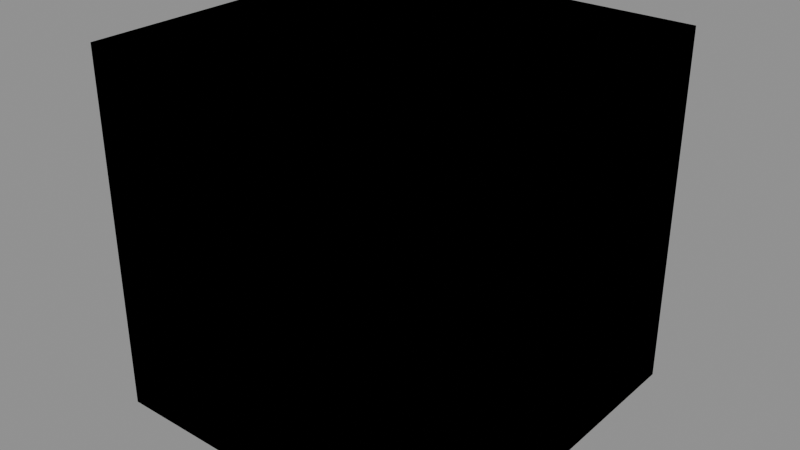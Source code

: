 # Source: colony-modules.blend  (saved by Blender 5.2.44; exported with 4.5.12 LTS)
import bpy
from mathutils import Matrix  # noqa: F401  (used for matrix-valued properties, if any)

bpy.ops.wm.read_factory_settings(use_empty=True)
scene = bpy.context.scene
scene.name = 'SWCM_colony_modules'

# ---- materials (node trees are filled in below, after node groups)
mat_swcm_structure = bpy.data.materials.new('SWCM_structure')
mat_swcm_structure.diffuse_color = (0.7, 0.72, 0.68, 1.0)

# ---- material node trees
mat_swcm_structure.use_nodes = True; mat_swcm_structure.node_tree.nodes.clear()
_N = mat_swcm_structure.node_tree.nodes; _L = mat_swcm_structure.node_tree.links
n0 = _N.new('ShaderNodeBsdfPrincipled'); n0.name = 'Principled BSDF'; n0.location = (-200, 100)
n0.inputs[10].default_value = 0.005
n1 = _N.new('ShaderNodeOutputMaterial'); n1.name = 'Material Output'; n1.location = (200, 100)
_L.new(n0.outputs[0], n1.inputs[0])
n1.is_active_output = True

# ---- meshes
me_cube_001 = bpy.data.meshes.new('Cube.001')
me_cube_001.from_pydata([(-0.5, -0.5, -0.5), (-0.5, -0.5, 0.5), (-0.5, 0.5, -0.5), (-0.5, 0.5, 0.5), (0.5, -0.5, -0.5), (0.5, -0.5, 0.5), (0.5, 0.5, -0.5), (0.5, 0.5, 0.5)], [], [(0, 1, 3, 2), (2, 3, 7, 6), (6, 7, 5, 4), (4, 5, 1, 0), (2, 6, 4, 0), (7, 3, 1, 5)])
_uv = me_cube_001.uv_layers.new(name='UVMap')
_uv.uv.foreach_set('vector', [0.0, 0.0, 0.0, 1.0, 1.0, 1.0, 1.0, 0.0, 0.0, 0.0, 0.0, 1.0, 1.0, 1.0, 1.0, 0.0, 1.0, 0.0, 1.0, 1.0, 0.0, 1.0, 0.0, 0.0, 1.0, 0.0, 1.0, 1.0, 0.0, 1.0, 0.0, 0.0, 0.0, 0.0, 1.0, 0.0, 1.0, 0.0, 0.0, 0.0, 1.0, 1.0, 0.0, 1.0, 0.0, 1.0, 1.0, 1.0])
me_cube_001.materials.append(mat_swcm_structure)
me_cube_001.update()
me_cube_002 = bpy.data.meshes.new('Cube.002')
me_cube_002.from_pydata([(-0.5, -0.05, -0.5), (-0.5, -0.05, 0.5), (-0.5, 0.0, -0.5), (-0.5, 0.0, 0.5), (-0.48, -0.05, -0.5), (-0.48, -0.05, 0.5), (-0.48, 0.0, -0.5), (-0.48, 0.0, 0.5), (0.48, -0.05, -0.5), (0.48, -0.05, 0.5), (0.48, 0.0, -0.5), (0.48, 0.0, 0.5), (0.5, -0.05, -0.5), (0.5, -0.05, 0.5), (0.5, 0.0, -0.5), (0.5, 0.0, 0.5), (-0.48, -0.05, -0.5), (-0.48, -0.05, -0.48), (-0.48, 0.0, -0.5), (-0.48, 0.0, -0.48), (0.48, -0.05, -0.5), (0.48, -0.05, -0.48), (0.48, 0.0, -0.5), (0.48, 0.0, -0.48), (-0.48, -0.05, 0.48), (-0.48, -0.05, 0.5), (-0.48, 0.0, 0.48), (-0.48, 0.0, 0.5), (0.48, -0.05, 0.48), (0.48, -0.05, 0.5), (0.48, 0.0, 0.48), (0.48, 0.0, 0.5), (-0.0075, -0.05, -0.48), (-0.0075, -0.05, 0.48), (-0.0075, 0.0, -0.48), (-0.0075, 0.0, 0.48), (0.0075, -0.05, -0.48), (0.0075, -0.05, 0.48), (0.0075, 0.0, -0.48), (0.0075, 0.0, 0.48)], [], [(0, 1, 3, 2), (2, 3, 7, 6), (6, 7, 5, 4), (4, 5, 1, 0), (2, 6, 4, 0), (7, 3, 1, 5), (8, 9, 11, 10), (10, 11, 15, 14), (14, 15, 13, 12), (12, 13, 9, 8), (10, 14, 12, 8), (15, 11, 9, 13), (16, 17, 19, 18), (18, 19, 23, 22), (22, 23, 21, 20), (20, 21, 17, 16), (18, 22, 20, 16), (23, 19, 17, 21), (24, 25, 27, 26), (26, 27, 31, 30), (30, 31, 29, 28), (28, 29, 25, 24), (26, 30, 28, 24), (31, 27, 25, 29), (32, 33, 35, 34), (34, 35, 39, 38), (38, 39, 37, 36), (36, 37, 33, 32), (34, 38, 36, 32), (39, 35, 33, 37)])
_uv = me_cube_002.uv_layers.new(name='UVMap')
_uv.uv.foreach_set('vector', [0.45, 0.0, 0.45, 1.0, 0.5, 1.0, 0.5, 0.0, 0.0, 0.0, 0.0, 1.0, 0.02, 1.0, 0.02, 0.0, 0.5, 0.0, 0.5, 1.0, 0.45, 1.0, 0.45, 0.0, 0.02, 0.0, 0.02, 1.0, 0.0, 1.0, 0.0, 0.0, 0.0, 0.0, 0.02, 0.0, 0.02, 0.0, 0.0, 0.0, 0.02, 1.0, 0.0, 1.0, 0.0, 1.0, 0.02, 1.0, 0.45, 0.0, 0.45, 1.0, 0.5, 1.0, 0.5, 0.0, 0.98, 0.0, 0.98, 1.0, 1.0, 1.0, 1.0, 0.0, 0.5, 0.0, 0.5, 1.0, 0.45, 1.0, 0.45, 0.0, 1.0, 0.0, 1.0, 1.0, 0.98, 1.0, 0.98, 0.0, 0.98, 0.0, 1.0, 0.0, 1.0, 0.0, 0.98, 0.0, 1.0, 1.0, 0.98, 1.0, 0.98, 1.0, 1.0, 1.0, 0.45, 0.0, 0.45, 0.02, 0.5, 0.02, 0.5, 0.0, 0.02, 0.0, 0.02, 0.02, 0.98, 0.02, 0.98, 0.0, 0.5, 0.0, 0.5, 0.02, 0.45, 0.02, 0.45, 0.0, 0.98, 0.0, 0.98, 0.02, 0.02, 0.02, 0.02, 0.0, 0.02, 0.0, 0.98, 0.0, 0.98, 0.0, 0.02, 0.0, 0.98, 0.02, 0.02, 0.02, 0.02, 0.02, 0.98, 0.02, 0.45, 0.98, 0.45, 1.0, 0.5, 1.0, 0.5, 0.98, 0.02, 0.98, 0.02, 1.0, 0.98, 1.0, 0.98, 0.98, 0.5, 0.98, 0.5, 1.0, 0.45, 1.0, 0.45, 0.98, 0.98, 0.98, 0.98, 1.0, 0.02, 1.0, 0.02, 0.98, 0.02, 0.98, 0.98, 0.98, 0.98, 0.98, 0.02, 0.98, 0.98, 1.0, 0.02, 1.0, 0.02, 1.0, 0.98, 1.0, 0.45, 0.02, 0.45, 0.98, 0.5, 0.98, 0.5, 0.02, 0.4925, 0.02, 0.4925, 0.98, 0.5075, 0.98, 0.5075, 0.02, 0.5, 0.02, 0.5, 0.98, 0.45, 0.98, 0.45, 0.02, 0.5075, 0.02, 0.5075, 0.98, 0.4925, 0.98, 0.4925, 0.02, 0.4925, 0.02, 0.5075, 0.02, 0.5075, 0.02, 0.4925, 0.02, 0.5075, 0.98, 0.4925, 0.98, 0.4925, 0.98, 0.5075, 0.98])
me_cube_002.materials.append(mat_swcm_structure)
me_cube_002.update()
me_cube_007 = bpy.data.meshes.new('Cube.007')
me_cube_007.from_pydata([(-0.5, -0.5, -0.5), (-0.5, -0.5, 0.5), (-0.5, 0.5, -0.5), (-0.5, 0.5, 0.5), (0.5, -0.5, -0.5), (0.5, -0.5, 0.5), (0.5, 0.5, -0.5), (0.5, 0.5, 0.5)], [], [(0, 1, 3, 2), (2, 3, 7, 6), (6, 7, 5, 4), (4, 5, 1, 0), (2, 6, 4, 0), (7, 3, 1, 5)])
_uv = me_cube_007.uv_layers.new(name='UVMap')
_uv.uv.foreach_set('vector', [0.0, 0.0, 0.0, 1.0, 1.0, 1.0, 1.0, 0.0, 0.0, 0.0, 0.0, 1.0, 1.0, 1.0, 1.0, 0.0, 1.0, 0.0, 1.0, 1.0, 0.0, 1.0, 0.0, 0.0, 1.0, 0.0, 1.0, 1.0, 0.0, 1.0, 0.0, 0.0, 0.0, 0.0, 1.0, 0.0, 1.0, 0.0, 0.0, 0.0, 1.0, 1.0, 0.0, 1.0, 0.0, 1.0, 1.0, 1.0])
me_cube_007.materials.append(mat_swcm_structure)
me_cube_007.update()
me_cube_008 = bpy.data.meshes.new('Cube.008')
me_cube_008.from_pydata([(-0.5, -0.5, -0.5), (-0.5, -0.5, 0.5), (-0.5, 0.5, -0.5), (-0.5, 0.5, 0.5), (0.5, -0.5, -0.5), (0.5, -0.5, 0.5), (0.5, 0.5, -0.5), (0.5, 0.5, 0.5)], [], [(0, 1, 3, 2), (2, 3, 7, 6), (6, 7, 5, 4), (4, 5, 1, 0), (2, 6, 4, 0), (7, 3, 1, 5)])
_uv = me_cube_008.uv_layers.new(name='UVMap')
_uv.uv.foreach_set('vector', [0.0, 0.0, 0.0, 1.0, 1.0, 1.0, 1.0, 0.0, 0.0, 0.0, 0.0, 1.0, 1.0, 1.0, 1.0, 0.0, 1.0, 0.0, 1.0, 1.0, 0.0, 1.0, 0.0, 0.0, 1.0, 0.0, 1.0, 1.0, 0.0, 1.0, 0.0, 0.0, 0.0, 0.0, 1.0, 0.0, 1.0, 0.0, 0.0, 0.0, 1.0, 1.0, 0.0, 1.0, 0.0, 1.0, 1.0, 1.0])
me_cube_008.materials.append(mat_swcm_structure)
me_cube_008.update()

# ---- objects
ob_structure = bpy.data.objects.new('structure', me_cube_001)
ob_window_frame = bpy.data.objects.new('window_frame', me_cube_002)
ob_canopy = bpy.data.objects.new('canopy', me_cube_007)
ob_door = bpy.data.objects.new('door', me_cube_008)

# ---- transforms, parenting, visibility, modifiers, constraints
ob_structure.location = (0.0, 0.0, 0.0)
ob_window_frame.location = (0.0, 0.0, 0.0)
ob_canopy.location = (0.0, 0.0, 0.0)
ob_door.location = (0.0, 0.0, 0.0)

# ---- collection membership
scene.collection.objects.link(ob_structure)
scene.collection.objects.link(ob_window_frame)
scene.collection.objects.link(ob_canopy)
scene.collection.objects.link(ob_door)

# ---- scene / render settings (as saved in the file)
scene.frame_start = 1; scene.frame_end = 250; scene.frame_set(1)
scene.render.engine = 'BLENDER_EEVEE_NEXT'
scene.render.image_settings.exr_codec = 'NONE'
scene.render.use_bake_clear = False
scene.render.bake_margin = 0
scene.render.bake_bias = 0.0
scene.render.bake_samples = 0
scene.render.simplify_subdivision_render = 0
scene.render.simplify_child_particles_render = 0.0
scene.render.compositor_device = 'GPU'
scene.eevee.use_volume_custom_range = False
scene.eevee.gtao_distance = 0.0
scene.eevee.use_fast_gi = False
scene.eevee.fast_gi_thickness_near = 0.1
scene.eevee.fast_gi_thickness_far = 0.0
scene.eevee.ray_tracing_options.screen_trace_thickness = 0.1
bpy.context.view_layer.update()

# ---- added for rendering (the .blend has no active camera and no usable light): camera, sun + grey world if the file has none
cam_auto = bpy.data.cameras.new('AutoCamera')
cam_auto.lens = 50.0
cam_auto.sensor_width = 36.0
cam_auto.clip_end = 1000.0
ob_auto_camera = bpy.data.objects.new('AutoCamera', cam_auto)
scene.collection.objects.link(ob_auto_camera)
ob_auto_camera.location = (1.60254, -1.92304, 1.28203)
ob_auto_camera.rotation_euler = (1.09748, -7.21219e-08, 0.694738)
scene.camera = ob_auto_camera
light_auto_sun = bpy.data.lights.new('AutoSun', 'SUN')
light_auto_sun.energy = 3.0
light_auto_sun.angle = 0.0523599
ob_auto_sun = bpy.data.objects.new('AutoSun', light_auto_sun)
scene.collection.objects.link(ob_auto_sun)
ob_auto_sun.rotation_euler = (0.872665, 0.174533, 0.523599)
if scene.world is None:
    world_auto = bpy.data.worlds.new('AutoWorld')
    world_auto.color = (0.3, 0.3, 0.3)
    scene.world = world_auto
bpy.context.view_layer.update()
